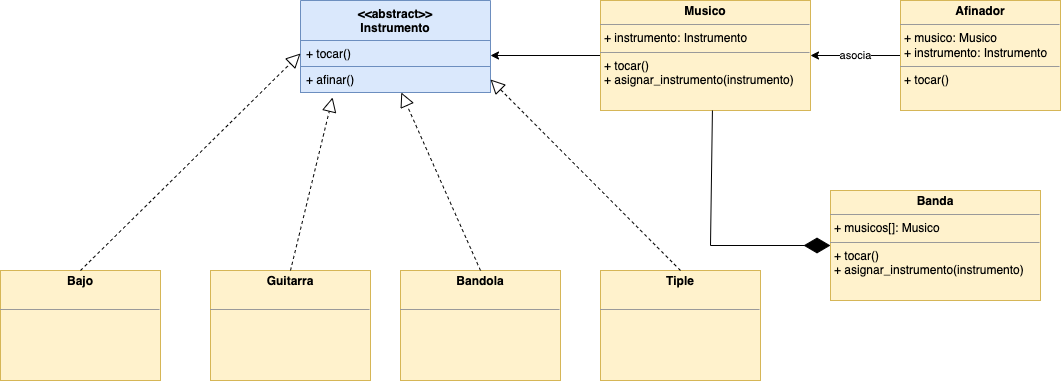

The diagram above was exported from draw.io. Its source (the exported page's mxGraphModel, read from the mxfile embedded in the PNG):
<mxGraphModel dx="1426" dy="677" grid="1" gridSize="10" guides="1" tooltips="1" connect="1" arrows="1" fold="1" page="1" pageScale="1" pageWidth="827" pageHeight="1169" math="0" shadow="0">
  <root>
    <mxCell id="0" />
    <mxCell id="1" parent="0" />
    <mxCell id="cW3hpgNWAxRNiL97Cuss-2" value="&lt;&lt;abstract&gt;&gt;&#10;Instrumento&#10;" style="swimlane;fontStyle=1;align=center;verticalAlign=top;childLayout=stackLayout;horizontal=1;startSize=40;horizontalStack=0;resizeParent=1;resizeParentMax=0;resizeLast=0;collapsible=1;marginBottom=0;fillColor=#dae8fc;strokeColor=#6c8ebf;" parent="1" vertex="1">
      <mxGeometry x="330" y="100" width="190" height="92" as="geometry" />
    </mxCell>
    <mxCell id="cW3hpgNWAxRNiL97Cuss-5" value="+ tocar()&#10;" style="text;strokeColor=#6c8ebf;fillColor=#dae8fc;align=left;verticalAlign=top;spacingLeft=4;spacingRight=4;overflow=hidden;rotatable=0;points=[[0,0.5],[1,0.5]];portConstraint=eastwest;" parent="cW3hpgNWAxRNiL97Cuss-2" vertex="1">
      <mxGeometry y="40" width="190" height="26" as="geometry" />
    </mxCell>
    <mxCell id="cW3hpgNWAxRNiL97Cuss-7" value="+ afinar()&#10;" style="text;strokeColor=#6c8ebf;fillColor=#dae8fc;align=left;verticalAlign=top;spacingLeft=4;spacingRight=4;overflow=hidden;rotatable=0;points=[[0,0.5],[1,0.5]];portConstraint=eastwest;" parent="cW3hpgNWAxRNiL97Cuss-2" vertex="1">
      <mxGeometry y="66" width="190" height="26" as="geometry" />
    </mxCell>
    <mxCell id="cW3hpgNWAxRNiL97Cuss-23" value="asocia" style="edgeStyle=orthogonalEdgeStyle;rounded=0;orthogonalLoop=1;jettySize=auto;html=1;entryX=1;entryY=0.5;entryDx=0;entryDy=0;" parent="1" source="cW3hpgNWAxRNiL97Cuss-8" target="cW3hpgNWAxRNiL97Cuss-19" edge="1">
      <mxGeometry relative="1" as="geometry" />
    </mxCell>
    <mxCell id="cW3hpgNWAxRNiL97Cuss-8" value="&lt;p style=&quot;margin: 0px ; margin-top: 4px ; text-align: center&quot;&gt;&lt;b&gt;Afinador&lt;/b&gt;&lt;/p&gt;&lt;hr size=&quot;1&quot;&gt;&lt;p style=&quot;margin: 0px ; margin-left: 4px&quot;&gt;+ musico: Musico&lt;/p&gt;&lt;p style=&quot;margin: 0px ; margin-left: 4px&quot;&gt;+ instrumento: Instrumento&lt;/p&gt;&lt;hr size=&quot;1&quot;&gt;&lt;p style=&quot;margin: 0px ; margin-left: 4px&quot;&gt;+ tocar()&lt;/p&gt;" style="verticalAlign=top;align=left;overflow=fill;fontSize=12;fontFamily=Helvetica;html=1;fillColor=#fff2cc;strokeColor=#d6b656;" parent="1" vertex="1">
      <mxGeometry x="930" y="100" width="160" height="110" as="geometry" />
    </mxCell>
    <mxCell id="cW3hpgNWAxRNiL97Cuss-11" value="&lt;p style=&quot;margin: 0px ; margin-top: 4px ; text-align: center&quot;&gt;&lt;b&gt;Bajo&lt;/b&gt;&lt;/p&gt;&lt;p style=&quot;margin: 0px ; margin-left: 4px&quot;&gt;&lt;br&gt;&lt;/p&gt;&lt;hr size=&quot;1&quot;&gt;&lt;p style=&quot;margin: 0px ; margin-left: 4px&quot;&gt;&lt;br&gt;&lt;/p&gt;&lt;p style=&quot;margin: 0px ; margin-left: 4px&quot;&gt;&lt;br&gt;&lt;/p&gt;" style="verticalAlign=top;align=left;overflow=fill;fontSize=12;fontFamily=Helvetica;html=1;fillColor=#fff2cc;strokeColor=#d6b656;" parent="1" vertex="1">
      <mxGeometry x="30" y="370" width="160" height="110" as="geometry" />
    </mxCell>
    <mxCell id="cW3hpgNWAxRNiL97Cuss-12" value="&lt;p style=&quot;margin: 0px ; margin-top: 4px ; text-align: center&quot;&gt;&lt;b&gt;Guitarra&lt;/b&gt;&lt;/p&gt;&lt;p style=&quot;margin: 0px ; margin-left: 4px&quot;&gt;&lt;br&gt;&lt;/p&gt;&lt;hr size=&quot;1&quot;&gt;&lt;p style=&quot;margin: 0px ; margin-left: 4px&quot;&gt;&lt;br&gt;&lt;/p&gt;" style="verticalAlign=top;align=left;overflow=fill;fontSize=12;fontFamily=Helvetica;html=1;fillColor=#fff2cc;strokeColor=#d6b656;" parent="1" vertex="1">
      <mxGeometry x="240" y="370" width="160" height="110" as="geometry" />
    </mxCell>
    <mxCell id="cW3hpgNWAxRNiL97Cuss-13" value="&lt;p style=&quot;margin: 0px ; margin-top: 4px ; text-align: center&quot;&gt;&lt;b&gt;Bandola&lt;/b&gt;&lt;/p&gt;&lt;p style=&quot;margin: 0px ; margin-left: 4px&quot;&gt;&lt;br&gt;&lt;/p&gt;&lt;hr size=&quot;1&quot;&gt;&lt;p style=&quot;margin: 0px ; margin-left: 4px&quot;&gt;&lt;br&gt;&lt;/p&gt;" style="verticalAlign=top;align=left;overflow=fill;fontSize=12;fontFamily=Helvetica;html=1;fillColor=#fff2cc;strokeColor=#d6b656;" parent="1" vertex="1">
      <mxGeometry x="430" y="370" width="160" height="110" as="geometry" />
    </mxCell>
    <mxCell id="cW3hpgNWAxRNiL97Cuss-14" value="&lt;p style=&quot;margin: 0px ; margin-top: 4px ; text-align: center&quot;&gt;&lt;b&gt;Tiple&lt;/b&gt;&lt;/p&gt;&lt;p style=&quot;margin: 0px ; margin-left: 4px&quot;&gt;&lt;br&gt;&lt;/p&gt;&lt;hr size=&quot;1&quot;&gt;&lt;p style=&quot;margin: 0px ; margin-left: 4px&quot;&gt;&lt;br&gt;&lt;/p&gt;" style="verticalAlign=top;align=left;overflow=fill;fontSize=12;fontFamily=Helvetica;html=1;fillColor=#fff2cc;strokeColor=#d6b656;" parent="1" vertex="1">
      <mxGeometry x="630" y="370" width="160" height="110" as="geometry" />
    </mxCell>
    <mxCell id="cW3hpgNWAxRNiL97Cuss-15" value="" style="endArrow=block;dashed=1;endFill=0;endSize=12;html=1;rounded=0;exitX=0.5;exitY=0;exitDx=0;exitDy=0;entryX=0;entryY=0.5;entryDx=0;entryDy=0;" parent="1" source="cW3hpgNWAxRNiL97Cuss-11" target="cW3hpgNWAxRNiL97Cuss-5" edge="1">
      <mxGeometry width="160" relative="1" as="geometry">
        <mxPoint x="230" y="390" as="sourcePoint" />
        <mxPoint x="390" y="390" as="targetPoint" />
      </mxGeometry>
    </mxCell>
    <mxCell id="cW3hpgNWAxRNiL97Cuss-16" value="" style="endArrow=block;dashed=1;endFill=0;endSize=12;html=1;rounded=0;exitX=0.5;exitY=0;exitDx=0;exitDy=0;entryX=0.169;entryY=1.192;entryDx=0;entryDy=0;entryPerimeter=0;" parent="1" source="cW3hpgNWAxRNiL97Cuss-12" target="cW3hpgNWAxRNiL97Cuss-7" edge="1">
      <mxGeometry width="160" relative="1" as="geometry">
        <mxPoint x="230" y="390" as="sourcePoint" />
        <mxPoint x="390" y="390" as="targetPoint" />
      </mxGeometry>
    </mxCell>
    <mxCell id="cW3hpgNWAxRNiL97Cuss-17" value="" style="endArrow=block;dashed=1;endFill=0;endSize=12;html=1;rounded=0;exitX=0.5;exitY=0;exitDx=0;exitDy=0;" parent="1" source="cW3hpgNWAxRNiL97Cuss-13" target="cW3hpgNWAxRNiL97Cuss-7" edge="1">
      <mxGeometry width="160" relative="1" as="geometry">
        <mxPoint x="230" y="390" as="sourcePoint" />
        <mxPoint x="390" y="390" as="targetPoint" />
      </mxGeometry>
    </mxCell>
    <mxCell id="cW3hpgNWAxRNiL97Cuss-18" value="" style="endArrow=block;dashed=1;endFill=0;endSize=12;html=1;rounded=0;exitX=0.5;exitY=0;exitDx=0;exitDy=0;entryX=1;entryY=0.5;entryDx=0;entryDy=0;" parent="1" source="cW3hpgNWAxRNiL97Cuss-14" target="cW3hpgNWAxRNiL97Cuss-7" edge="1">
      <mxGeometry width="160" relative="1" as="geometry">
        <mxPoint x="440" y="390" as="sourcePoint" />
        <mxPoint x="600" y="390" as="targetPoint" />
      </mxGeometry>
    </mxCell>
    <mxCell id="hnGXdGjqW0t5Jru4jneI-3" style="edgeStyle=orthogonalEdgeStyle;rounded=0;orthogonalLoop=1;jettySize=auto;html=1;" edge="1" parent="1" source="cW3hpgNWAxRNiL97Cuss-19">
      <mxGeometry relative="1" as="geometry">
        <mxPoint x="520" y="155" as="targetPoint" />
      </mxGeometry>
    </mxCell>
    <mxCell id="cW3hpgNWAxRNiL97Cuss-19" value="&lt;p style=&quot;margin: 0px ; margin-top: 4px ; text-align: center&quot;&gt;&lt;b&gt;Musico&lt;/b&gt;&lt;/p&gt;&lt;hr size=&quot;1&quot;&gt;&lt;p style=&quot;margin: 0px ; margin-left: 4px&quot;&gt;&lt;span&gt;+ instrumento: Instrumento&lt;/span&gt;&lt;br&gt;&lt;/p&gt;&lt;hr size=&quot;1&quot;&gt;&lt;p style=&quot;margin: 0px ; margin-left: 4px&quot;&gt;+ tocar()&lt;/p&gt;&lt;p style=&quot;margin: 0px ; margin-left: 4px&quot;&gt;+ asignar_instrumento(instrumento)&lt;/p&gt;" style="verticalAlign=top;align=left;overflow=fill;fontSize=12;fontFamily=Helvetica;html=1;fillColor=#fff2cc;strokeColor=#d6b656;" parent="1" vertex="1">
      <mxGeometry x="630" y="100" width="210" height="110" as="geometry" />
    </mxCell>
    <mxCell id="cW3hpgNWAxRNiL97Cuss-25" value="&lt;p style=&quot;margin: 0px ; margin-top: 4px ; text-align: center&quot;&gt;&lt;b&gt;Banda&lt;/b&gt;&lt;/p&gt;&lt;hr size=&quot;1&quot;&gt;&lt;p style=&quot;margin: 0px ; margin-left: 4px&quot;&gt;&lt;span&gt;+ musicos[]: Musico&lt;/span&gt;&lt;br&gt;&lt;/p&gt;&lt;hr size=&quot;1&quot;&gt;&lt;p style=&quot;margin: 0px ; margin-left: 4px&quot;&gt;+ tocar()&lt;/p&gt;&lt;p style=&quot;margin: 0px ; margin-left: 4px&quot;&gt;+ asignar_instrumento(instrumento)&lt;/p&gt;" style="verticalAlign=top;align=left;overflow=fill;fontSize=12;fontFamily=Helvetica;html=1;fillColor=#fff2cc;strokeColor=#d6b656;" parent="1" vertex="1">
      <mxGeometry x="860" y="290" width="210" height="110" as="geometry" />
    </mxCell>
    <mxCell id="hnGXdGjqW0t5Jru4jneI-2" value="" style="endArrow=diamondThin;endFill=1;endSize=24;html=1;rounded=0;entryX=0;entryY=0.5;entryDx=0;entryDy=0;exitX=0.533;exitY=1;exitDx=0;exitDy=0;exitPerimeter=0;" edge="1" parent="1" source="cW3hpgNWAxRNiL97Cuss-19" target="cW3hpgNWAxRNiL97Cuss-25">
      <mxGeometry width="160" relative="1" as="geometry">
        <mxPoint x="630" y="350" as="sourcePoint" />
        <mxPoint x="790" y="350" as="targetPoint" />
        <Array as="points">
          <mxPoint x="740" y="345" />
        </Array>
      </mxGeometry>
    </mxCell>
  </root>
</mxGraphModel>